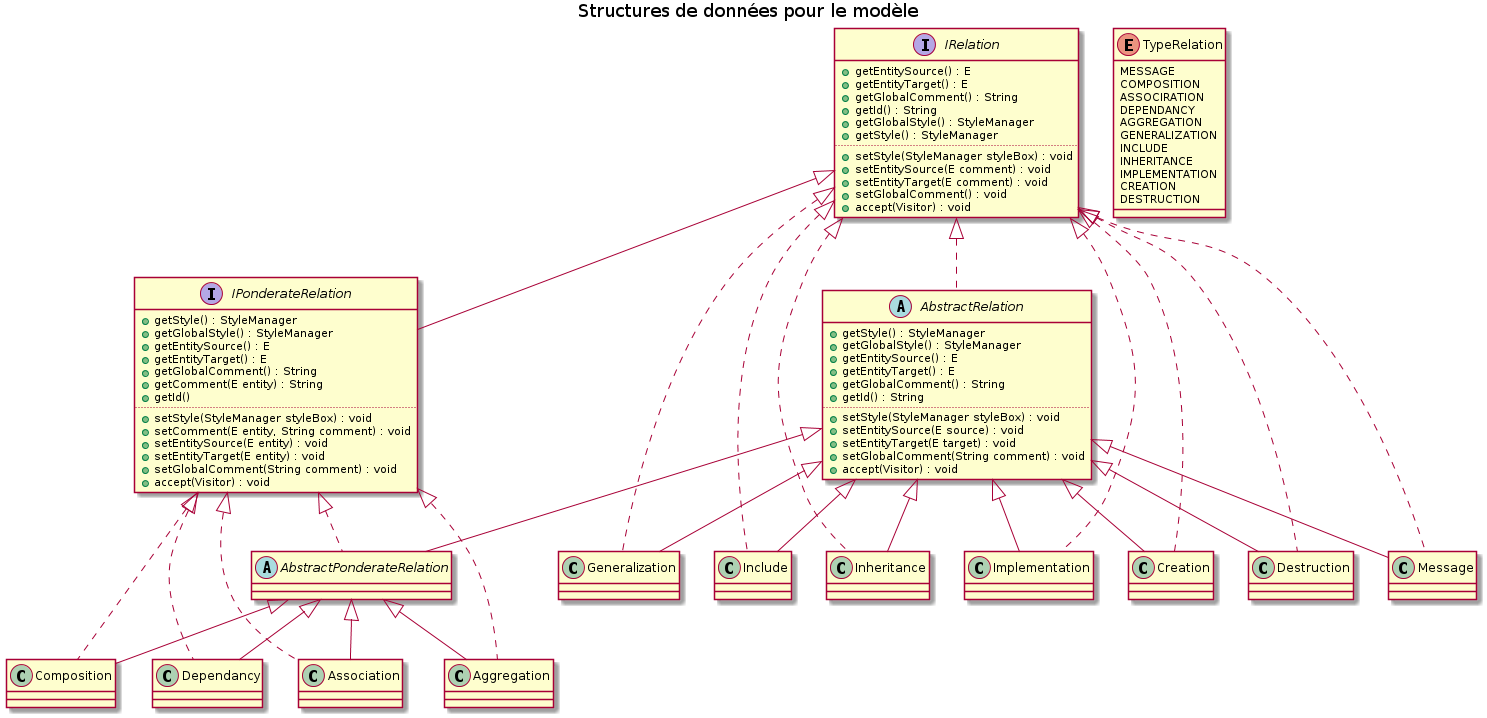

The diagram above was rendered by PlantUML. Its source (embedded in the PNG):
@startuml
title Structures de données pour le modèle


' ---------------------------- '
' relations                    '
' ---------------------------- '

interface IRelation {
	+getEntitySource() : E
	+getEntityTarget() : E
	+getGlobalComment() : String
	+getId() : String
	+getGlobalStyle() : StyleManager
	+getStyle() : StyleManager
	..
	+setStyle(StyleManager styleBox) : void
	+setEntitySource(E comment) : void
	+setEntityTarget(E comment) : void		
	+setGlobalComment() : void
	+accept(Visitor) : void
}

abstract AbstractRelation implements IRelation {
	+getStyle() : StyleManager
	+getGlobalStyle() : StyleManager
	+getEntitySource() : E
	+getEntityTarget() : E
	+getGlobalComment() : String
	+getId() : String
	..
	+setStyle(StyleManager styleBox) : void
	+setEntitySource(E source) : void
	+setEntityTarget(E target) : void		
	+setGlobalComment(String comment) : void
	+accept(Visitor) : void
}

interface IPonderateRelation extends IRelation {
	+getStyle() : StyleManager
	+getGlobalStyle() : StyleManager
	+getEntitySource() : E
	+getEntityTarget() : E
	+getGlobalComment() : String
	+getComment(E entity) : String
	+getId()
	..
	+setStyle(StyleManager styleBox) : void
	+setComment(E entity, String comment) : void
	+setEntitySource(E entity) : void
	+setEntityTarget(E entity) : void		
	+setGlobalComment(String comment) : void
	+accept(Visitor) : void
}

abstract AbstractPonderateRelation extends AbstractRelation implements IPonderateRelation  {
}

class Association extends AbstractPonderateRelation implements IPonderateRelation {
}

class Generalization extends AbstractRelation implements IRelation {
}

class Include extends AbstractRelation implements IRelation {

}

class Inheritance extends AbstractRelation implements IRelation {

}

class Implementation extends AbstractRelation implements IRelation {

}

class Dependancy extends AbstractPonderateRelation implements IPonderateRelation {

}

class Aggregation extends AbstractPonderateRelation implements IPonderateRelation {

}

class Composition extends AbstractPonderateRelation implements IPonderateRelation {

}

class Creation extends AbstractRelation implements IRelation {

}

class Destruction extends AbstractRelation implements IRelation {

} 

class Message extends AbstractRelation implements IRelation {

}
 
enum TypeRelation {
	MESSAGE
	COMPOSITION
	ASSOCIRATION
	DEPENDANCY
	AGGREGATION
	GENERALIZATION
	INCLUDE
	INHERITANCE
	IMPLEMENTATION
	CREATION
	DESTRUCTION
}


@enduml